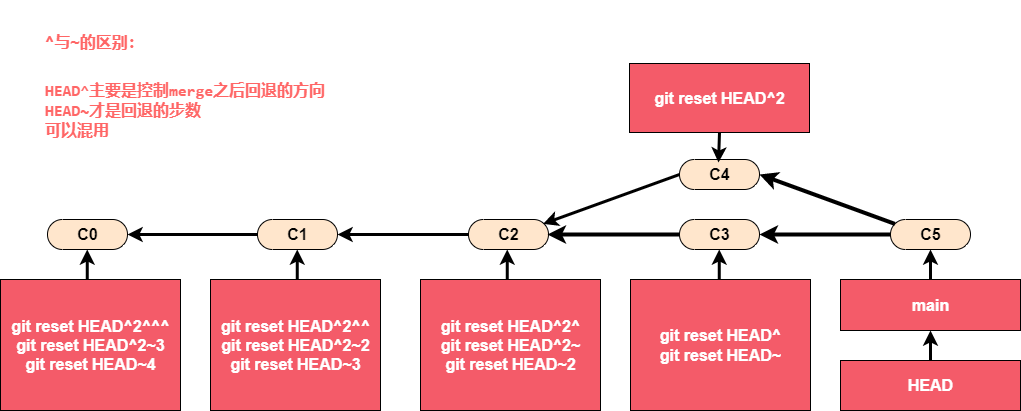

The diagram above was exported from draw.io. Its source (the exported page's mxGraphModel, read from the mxfile embedded in the PNG):
<mxGraphModel dx="772" dy="573" grid="1" gridSize="10" guides="1" tooltips="1" connect="1" arrows="1" fold="1" page="1" pageScale="1" pageWidth="1400" pageHeight="850" background="none" math="0" shadow="0">
  <root>
    <mxCell id="0" />
    <mxCell id="1" parent="0" />
    <mxCell id="16" value="C0" style="html=1;dashed=0;whitespace=wrap;shape=mxgraph.dfd.start;fillColor=#FFE6CC;fontSize=16;fontStyle=1;fontColor=#000000;" parent="1" vertex="1">
      <mxGeometry x="67" y="249" width="80" height="30" as="geometry" />
    </mxCell>
    <mxCell id="17" value="C1" style="html=1;dashed=0;whitespace=wrap;shape=mxgraph.dfd.start;fillColor=#FFE6CC;fontSize=16;fontStyle=1;fontColor=#000000;" parent="1" vertex="1">
      <mxGeometry x="277" y="249" width="80" height="30" as="geometry" />
    </mxCell>
    <mxCell id="18" value="C2" style="html=1;dashed=0;whitespace=wrap;shape=mxgraph.dfd.start;fillColor=#FFE6CC;fontSize=16;fontStyle=1;fontColor=#000000;" parent="1" vertex="1">
      <mxGeometry x="488" y="249" width="80" height="30" as="geometry" />
    </mxCell>
    <mxCell id="19" value="C4" style="html=1;dashed=0;whitespace=wrap;shape=mxgraph.dfd.start;fillColor=#FFE6CC;fontSize=16;fontStyle=1;fontColor=#000000;" parent="1" vertex="1">
      <mxGeometry x="699" y="189" width="80" height="30" as="geometry" />
    </mxCell>
    <mxCell id="20" value="C3" style="html=1;dashed=0;whitespace=wrap;shape=mxgraph.dfd.start;fillColor=#FFE6CC;fontSize=16;fontStyle=1;fontColor=#000000;" parent="1" vertex="1">
      <mxGeometry x="699" y="249" width="80" height="30" as="geometry" />
    </mxCell>
    <mxCell id="21" value="main" style="html=1;dashed=0;whitespace=wrap;fillColor=#F45B69;fontSize=16;fontStyle=1;fontColor=#FFFFFF;" parent="1" vertex="1">
      <mxGeometry x="860" y="309" width="180" height="51" as="geometry" />
    </mxCell>
    <mxCell id="23" value="" style="endArrow=classic;html=1;exitX=0;exitY=0.5;exitDx=0;exitDy=0;exitPerimeter=0;entryX=1;entryY=0.5;entryDx=0;entryDy=0;entryPerimeter=0;strokeWidth=3;" parent="1" source="17" target="16" edge="1">
      <mxGeometry width="50" height="50" relative="1" as="geometry">
        <mxPoint x="172" y="339" as="sourcePoint" />
        <mxPoint x="222" y="329" as="targetPoint" />
      </mxGeometry>
    </mxCell>
    <mxCell id="24" value="" style="endArrow=classic;html=1;exitX=0;exitY=0.5;exitDx=0;exitDy=0;exitPerimeter=0;entryX=1;entryY=0.5;entryDx=0;entryDy=0;entryPerimeter=0;strokeWidth=3;" parent="1" source="18" target="17" edge="1">
      <mxGeometry width="50" height="50" relative="1" as="geometry">
        <mxPoint x="447" y="263.58000000000004" as="sourcePoint" />
        <mxPoint x="388.9999999999999" y="263.58000000000004" as="targetPoint" />
      </mxGeometry>
    </mxCell>
    <mxCell id="25" value="" style="endArrow=classic;html=1;exitX=0;exitY=0.5;exitDx=0;exitDy=0;exitPerimeter=0;strokeWidth=4;" parent="1" source="20" edge="1">
      <mxGeometry width="50" height="50" relative="1" as="geometry">
        <mxPoint x="541" y="329" as="sourcePoint" />
        <mxPoint x="567" y="264" as="targetPoint" />
      </mxGeometry>
    </mxCell>
    <mxCell id="26" value="" style="endArrow=classic;html=1;exitX=0;exitY=0.5;exitDx=0;exitDy=0;exitPerimeter=0;entryX=0;entryY=0;entryDx=75.605;entryDy=4.395000000000001;entryPerimeter=0;strokeWidth=3;" parent="1" source="19" edge="1">
      <mxGeometry width="50" height="50" relative="1" as="geometry">
        <mxPoint x="589" y="189" as="sourcePoint" />
        <mxPoint x="562.605" y="253.39499999999998" as="targetPoint" />
      </mxGeometry>
    </mxCell>
    <mxCell id="27" value="" style="endArrow=classic;html=1;exitX=0.5;exitY=0;exitDx=0;exitDy=0;entryX=0.5;entryY=0.5;entryDx=0;entryDy=15;entryPerimeter=0;strokeWidth=3;" parent="1" source="21" target="29" edge="1">
      <mxGeometry width="50" height="50" relative="1" as="geometry">
        <mxPoint x="673" y="304" as="sourcePoint" />
        <mxPoint x="949" y="279" as="targetPoint" />
      </mxGeometry>
    </mxCell>
    <mxCell id="29" value="C5" style="html=1;dashed=0;whitespace=wrap;shape=mxgraph.dfd.start;fillColor=#FFE6CC;fontSize=16;fontStyle=1;fontColor=#000000;" parent="1" vertex="1">
      <mxGeometry x="910" y="249" width="80" height="30" as="geometry" />
    </mxCell>
    <mxCell id="30" value="" style="endArrow=classic;html=1;strokeWidth=4;entryX=1;entryY=0.5;entryDx=0;entryDy=0;entryPerimeter=0;exitX=0;exitY=0.5;exitDx=0;exitDy=0;exitPerimeter=0;" parent="1" source="29" target="20" edge="1">
      <mxGeometry width="50" height="50" relative="1" as="geometry">
        <mxPoint x="835" y="264" as="sourcePoint" />
        <mxPoint x="775" y="269" as="targetPoint" />
      </mxGeometry>
    </mxCell>
    <mxCell id="31" value="" style="endArrow=classic;html=1;strokeWidth=4;entryX=1;entryY=0.5;entryDx=0;entryDy=0;entryPerimeter=0;exitX=0;exitY=0;exitDx=4.395;exitDy=4.395000000000001;exitPerimeter=0;" parent="1" source="29" target="19" edge="1">
      <mxGeometry width="50" height="50" relative="1" as="geometry">
        <mxPoint x="855" y="274" as="sourcePoint" />
        <mxPoint x="789" y="274" as="targetPoint" />
      </mxGeometry>
    </mxCell>
    <mxCell id="37" value="git reset HEAD^&lt;br&gt;git reset HEAD~" style="html=1;dashed=0;whitespace=wrap;fillColor=#F45B69;fontSize=16;fontStyle=1;fontColor=#FFFFFF;" parent="1" vertex="1">
      <mxGeometry x="650" y="309" width="180" height="131" as="geometry" />
    </mxCell>
    <mxCell id="38" value="" style="endArrow=classic;html=1;exitX=0.5;exitY=0;exitDx=0;exitDy=0;entryX=0.5;entryY=0.5;entryDx=0;entryDy=15;entryPerimeter=0;strokeWidth=3;" parent="1" edge="1">
      <mxGeometry width="50" height="50" relative="1" as="geometry">
        <mxPoint x="738.76" y="309" as="sourcePoint" />
        <mxPoint x="738.76" y="279" as="targetPoint" />
      </mxGeometry>
    </mxCell>
    <mxCell id="39" value="git reset HEAD^2^&lt;br&gt;git reset HEAD^2~&lt;br&gt;git reset HEAD~2" style="html=1;dashed=0;whitespace=wrap;fillColor=#F45B69;fontSize=16;fontStyle=1;fontColor=#FFFFFF;" parent="1" vertex="1">
      <mxGeometry x="440" y="309" width="180" height="131" as="geometry" />
    </mxCell>
    <mxCell id="40" value="" style="endArrow=classic;html=1;exitX=0.5;exitY=0;exitDx=0;exitDy=0;entryX=0.5;entryY=0.5;entryDx=0;entryDy=15;entryPerimeter=0;strokeWidth=3;" parent="1" edge="1">
      <mxGeometry width="50" height="50" relative="1" as="geometry">
        <mxPoint x="526.7599999999999" y="309" as="sourcePoint" />
        <mxPoint x="526.7599999999999" y="279" as="targetPoint" />
      </mxGeometry>
    </mxCell>
    <mxCell id="41" value="git reset HEAD^2^^&lt;br&gt;git reset HEAD^2~2&lt;br&gt;git reset HEAD~3" style="html=1;dashed=0;whitespace=wrap;fillColor=#F45B69;fontSize=16;fontStyle=1;fontColor=#FFFFFF;" parent="1" vertex="1">
      <mxGeometry x="230" y="309" width="170" height="131" as="geometry" />
    </mxCell>
    <mxCell id="42" value="" style="endArrow=classic;html=1;exitX=0.5;exitY=0;exitDx=0;exitDy=0;entryX=0.5;entryY=0.5;entryDx=0;entryDy=15;entryPerimeter=0;strokeWidth=3;" parent="1" edge="1">
      <mxGeometry width="50" height="50" relative="1" as="geometry">
        <mxPoint x="316.7599999999999" y="309" as="sourcePoint" />
        <mxPoint x="316.7599999999999" y="279" as="targetPoint" />
      </mxGeometry>
    </mxCell>
    <mxCell id="43" value="git reset HEAD^2^^^&lt;br&gt;git reset HEAD^2~3&lt;br&gt;git reset HEAD~4" style="html=1;dashed=0;whitespace=wrap;fillColor=#F45B69;fontSize=16;fontStyle=1;fontColor=#FFFFFF;" parent="1" vertex="1">
      <mxGeometry x="20" y="309" width="180" height="131" as="geometry" />
    </mxCell>
    <mxCell id="44" value="" style="endArrow=classic;html=1;exitX=0.5;exitY=0;exitDx=0;exitDy=0;entryX=0.5;entryY=0.5;entryDx=0;entryDy=15;entryPerimeter=0;strokeWidth=3;" parent="1" edge="1">
      <mxGeometry width="50" height="50" relative="1" as="geometry">
        <mxPoint x="106.75999999999988" y="309" as="sourcePoint" />
        <mxPoint x="106.75999999999988" y="279" as="targetPoint" />
      </mxGeometry>
    </mxCell>
    <mxCell id="46" value="git reset HEAD^2" style="html=1;dashed=0;whitespace=wrap;fillColor=#F45B69;fontSize=16;fontStyle=1;fontColor=#FFFFFF;" parent="1" vertex="1">
      <mxGeometry x="649" y="93" width="180" height="69" as="geometry" />
    </mxCell>
    <mxCell id="47" value="" style="endArrow=classic;html=1;exitX=0.5;exitY=1;exitDx=0;exitDy=0;entryX=0.5;entryY=0.5;entryDx=0;entryDy=-15;entryPerimeter=0;strokeWidth=3;" parent="1" source="46" edge="1">
      <mxGeometry width="50" height="50" relative="1" as="geometry">
        <mxPoint x="694" y="162" as="sourcePoint" />
        <mxPoint x="738" y="192" as="targetPoint" />
      </mxGeometry>
    </mxCell>
    <mxCell id="53" value="&lt;h1 style=&quot;line-height: 100%;&quot;&gt;&lt;font color=&quot;#ff6666&quot; style=&quot;font-size: 16px;&quot;&gt;^与~的区别：&lt;/font&gt;&lt;/h1&gt;&lt;div style=&quot;font-family: Consolas, &amp;quot;Courier New&amp;quot;, monospace; line-height: 20px;&quot;&gt;&lt;font color=&quot;#ff6666&quot; style=&quot;font-size: 16px;&quot;&gt;HEAD^主要是控制merge之后回退的方向&lt;/font&gt;&lt;/div&gt;&lt;div style=&quot;font-family: Consolas, &amp;quot;Courier New&amp;quot;, monospace; line-height: 20px;&quot;&gt;&lt;font color=&quot;#ff6666&quot; style=&quot;font-size: 16px;&quot;&gt;&lt;div style=&quot;line-height: 20px;&quot;&gt;HEAD~才是回退的步数&lt;/div&gt;&lt;div style=&quot;line-height: 20px;&quot;&gt;可以混用&lt;/div&gt;&lt;/font&gt;&lt;/div&gt;" style="text;html=1;strokeColor=none;fillColor=none;spacing=5;spacingTop=-20;whiteSpace=wrap;overflow=hidden;rounded=0;fontSize=16;fontStyle=1" parent="1" vertex="1">
      <mxGeometry x="60" y="40" width="330" height="160" as="geometry" />
    </mxCell>
    <mxCell id="54" value="HEAD" style="html=1;dashed=0;whitespace=wrap;fillColor=#F45B69;fontSize=16;fontStyle=1;fontColor=#FFFFFF;" parent="1" vertex="1">
      <mxGeometry x="860" y="390" width="180" height="50" as="geometry" />
    </mxCell>
    <mxCell id="55" value="" style="endArrow=classic;html=1;exitX=0.5;exitY=0;exitDx=0;exitDy=0;entryX=0.5;entryY=1;entryDx=0;entryDy=0;strokeWidth=3;" parent="1" source="54" target="21" edge="1">
      <mxGeometry width="50" height="50" relative="1" as="geometry">
        <mxPoint x="960" y="319" as="sourcePoint" />
        <mxPoint x="960" y="289" as="targetPoint" />
      </mxGeometry>
    </mxCell>
  </root>
</mxGraphModel>